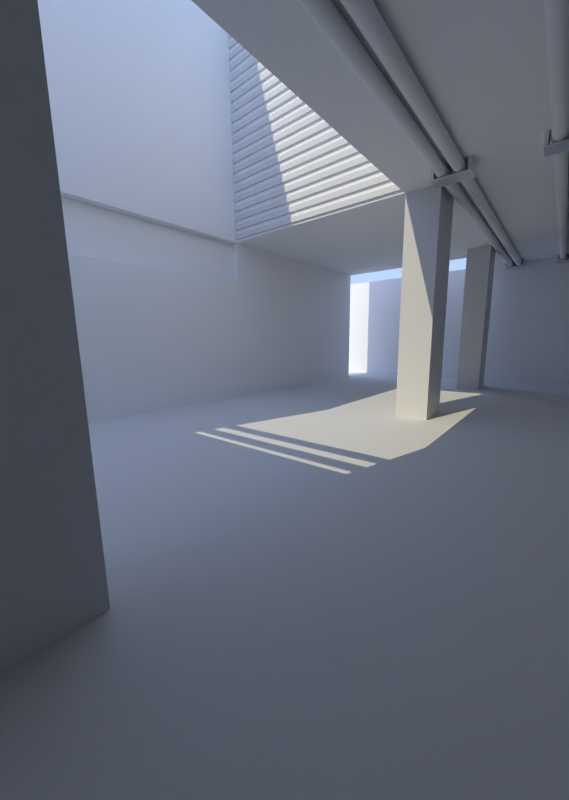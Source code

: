 # Source: untitled_1.blend  (saved by Blender 2.63.0; exported with 4.5.12 LTS)
import bpy
from mathutils import Matrix  # noqa: F401  (used for matrix-valued properties, if any)

bpy.ops.wm.read_factory_settings(use_empty=True)
scene = bpy.context.scene
scene.name = 'Scene'

# ---- collections
col_collection_1 = bpy.data.collections.new('Collection 1'); scene.collection.children.link(col_collection_1)

# ---- materials (node trees are filled in below, after node groups)
mat_material = bpy.data.materials.new('Material')
mat_material.alpha_threshold = 0.0
mat_material.roughness = 0.5
mat_material.line_color = (0.0, 0.0, 0.0, 1.0)
mat_material_001 = bpy.data.materials.new('Material.001')
mat_material_001.alpha_threshold = 0.0
mat_material_001.roughness = 0.5
mat_material_001.line_color = (0.0, 0.0, 0.0, 1.0)
mat_null = bpy.data.materials.new('null')
mat_null.alpha_threshold = 0.0
mat_null.roughness = 0.5
mat_null.line_color = (0.0, 0.0, 0.0, 1.0)

# ---- material node trees
mat_material.use_nodes = True; mat_material.node_tree.nodes.clear()
_N = mat_material.node_tree.nodes; _L = mat_material.node_tree.links
n0 = _N.new('ShaderNodeOutputMaterial'); n0.name = 'Material Output'; n0.location = (300, 300)
n0.width = 120
n1 = _N.new('ShaderNodeMixShader'); n1.name = 'Mix Shader'; n1.location = (100, 300)
n1.width = 150
n1.inputs[0].default_value = 0.7
n2 = _N.new('ShaderNodeBsdfDiffuse'); n2.name = 'Diffuse BSDF'; n2.location = (-100, 300)
n2.inputs[0].default_value = (0.42, 0.42, 0.42, 1.0)
n3 = _N.new('ShaderNodeBsdfAnisotropic'); n3.name = 'Glossy BSDF'; n3.location = (-100, 300)
n3.distribution = 'BECKMANN'
n3.inputs[0].default_value = (1.0, 1.0, 1.0, 1.0)
n3.inputs[1].default_value = 0.4472
_L.new(n1.outputs[0], n0.inputs[0])
_L.new(n2.outputs[0], n1.inputs[1])
_L.new(n3.outputs[0], n1.inputs[2])
n0.is_active_output = True
mat_material_001.use_nodes = True; mat_material_001.node_tree.nodes.clear()
_N = mat_material_001.node_tree.nodes; _L = mat_material_001.node_tree.links
n0 = _N.new('ShaderNodeOutputMaterial'); n0.name = 'Material Output'; n0.location = (300, 300)
n0.width = 120
n1 = _N.new('ShaderNodeBsdfDiffuse'); n1.name = 'Diffuse BSDF'; n1.location = (10, 300)
n1.inputs[0].default_value = (0.9404, 0.9404, 0.9404, 1.0)
_L.new(n1.outputs[0], n0.inputs[0])
n0.is_active_output = True
mat_null.use_nodes = True; mat_null.node_tree.nodes.clear()
_N = mat_null.node_tree.nodes; _L = mat_null.node_tree.links
n0 = _N.new('ShaderNodeOutputMaterial'); n0.name = 'Material Output'; n0.location = (300, 300)
n0.width = 120
n1 = _N.new('ShaderNodeBsdfDiffuse'); n1.name = 'Diffuse BSDF'; n1.location = (10, 300)
n1.inputs[0].default_value = (1.0, 1.0, 1.0, 1.0)
_L.new(n1.outputs[0], n0.inputs[0])
n0.is_active_output = True

# ---- world
world_world = bpy.data.worlds.new('World'); scene.world = world_world
world_world.use_nodes = True; world_world.node_tree.nodes.clear()
_N = world_world.node_tree.nodes; _L = world_world.node_tree.links
n0 = _N.new('ShaderNodeOutputWorld'); n0.name = 'World Output'; n0.location = (300, 300)
n0.width = 120
n1 = _N.new('ShaderNodeBackground'); n1.name = 'Background'; n1.location = (10, 300)
n1.width = 150
n2 = _N.new('ShaderNodeTexSky'); n2.name = 'Sky Texture'; n2.location = (-190, 300)
n2.sky_type = 'PREETHAM'
n2.sun_direction = (0.0514, -0.02336, 0.9984)
n2.ground_albedo = 0.0
n2.sun_elevation = 1.571
_L.new(n1.outputs[0], n0.inputs[0])
_L.new(n2.outputs[0], n1.inputs[0])
n0.is_active_output = True
world_world.color = (1.0, 1.0, 1.0)
world_world.use_sun_shadow = False
world_world.sun_shadow_jitter_overblur = 0.0
world_world.cycles.sampling_method = 'MANUAL'
world_world.cycles.sample_map_resolution = 256
world_world.light_settings.ao_factor = 0.1
world_world.light_settings.distance = 1.0

# ---- cameras
cam_camera = bpy.data.cameras.new('Camera')
cam_camera.passepartout_alpha = 1.0
cam_camera.clip_end = 100.0
cam_camera.lens = 13.24
cam_camera.sensor_width = 32.0
cam_camera.sensor_height = 18.0
cam_camera.dof.focus_distance = 0.0

# ---- lights
light_sun = bpy.data.lights.new('Sun', 'SUN')
light_sun.color = (1.0, 0.8943, 0.6133)
light_sun.transmission_factor = 0.0
light_sun.angle = 0.0
light_sun.energy = 2.0
light_sun.shadow_buffer_clip_start = 0.5
light_sun.shadow_cascade_max_distance = 1000.0
light_sun.cycles.use_multiple_importance_sampling = False

# ---- meshes
me_plane_008 = bpy.data.meshes.new('Plane.008')
me_plane_008.from_pydata([(-2.914, 5.546, 0.6932), (-6.641, 5.546, 0.6932), (-2.914, 7.546, 0.6932), (-6.641, 7.546, 0.6932), (-2.914, 5.546, 0.638), (-6.641, 5.546, 0.638), (-2.914, 7.546, 0.638), (-6.641, 7.546, 0.638), (-3.201, 5.546, 0.6932), (-6.354, 5.546, 0.6932), (-3.201, 7.546, 0.6932), (-6.354, 7.546, 0.6932), (-3.201, 5.546, 0.638), (-6.354, 5.546, 0.638), (-3.201, 7.546, 0.638), (-6.354, 7.546, 0.638), (-2.914, 5.546, -0.4749), (-6.641, 5.546, -0.4749), (-2.914, 7.546, -0.4749), (-6.641, 7.546, -0.4749), (-3.201, 5.546, -0.4749), (-6.354, 5.546, -0.4749), (-3.201, 7.546, -0.4749), (-6.354, 7.546, -0.4749), (-2.914, 5.546, -0.5901), (-6.641, 5.546, -0.5901), (-2.914, 7.546, -0.5901), (-6.641, 7.546, -0.5901), (-3.201, 5.546, -0.5901), (-6.354, 5.546, -0.5901), (-3.201, 7.546, -0.5901), (-6.354, 7.546, -0.5901), (-3.192, 5.546, -0.4749), (-3.192, 7.546, -0.4749), (-3.192, 5.546, -0.5901), (-3.192, 7.546, -0.5901), (6.289, 5.546, 0.6932), (2.562, 5.546, 0.6932), (6.289, 7.546, 0.6932), (2.562, 7.546, 0.6932), (6.289, 5.546, 0.638), (2.562, 5.546, 0.638), (6.289, 7.546, 0.638), (2.562, 7.546, 0.638), (6.002, 5.546, 0.6932), (2.849, 5.546, 0.6932), (6.002, 7.546, 0.6932), (2.849, 7.546, 0.6932), (6.002, 5.546, 0.638), (2.849, 5.546, 0.638), (6.002, 7.546, 0.638), (2.849, 7.546, 0.638), (6.289, 5.546, -0.4749), (2.562, 5.546, -0.4749), (6.289, 7.546, -0.4749), (2.562, 7.546, -0.4749), (6.002, 5.546, -0.4749), (2.849, 5.546, -0.4749), (6.002, 7.546, -0.4749), (2.849, 7.546, -0.4749), (6.289, 5.546, -0.5901), (2.562, 5.546, -0.5901), (6.289, 7.546, -0.5901), (2.562, 7.546, -0.5901), (6.002, 5.546, -0.5901), (2.849, 5.546, -0.5901), (6.002, 7.546, -0.5901), (2.849, 7.546, -0.5901), (6.012, 5.546, -0.4749), (6.012, 7.546, -0.4749), (6.012, 5.546, -0.5901), (6.012, 7.546, -0.5901), (-2.914, -49.68, 0.6932), (-6.641, -49.68, 0.6932), (-2.914, -47.68, 0.6932), (-6.641, -47.68, 0.6932), (-2.914, -49.68, 0.638), (-6.641, -49.68, 0.638), (-2.914, -47.68, 0.638), (-6.641, -47.68, 0.638), (-3.201, -49.68, 0.6932), (-6.354, -49.68, 0.6932), (-3.201, -47.68, 0.6932), (-6.354, -47.68, 0.6932), (-3.201, -49.68, 0.638), (-6.354, -49.68, 0.638), (-3.201, -47.68, 0.638), (-6.354, -47.68, 0.638), (-2.914, -49.68, -0.4749), (-6.641, -49.68, -0.4749), (-2.914, -47.68, -0.4749), (-6.641, -47.68, -0.4749), (-3.201, -49.68, -0.4749), (-6.354, -49.68, -0.4749), (-3.201, -47.68, -0.4749), (-6.354, -47.68, -0.4749), (-2.914, -49.68, -0.5901), (-6.641, -49.68, -0.5901), (-2.914, -47.68, -0.5901), (-6.641, -47.68, -0.5901), (-3.201, -49.68, -0.5901), (-6.354, -49.68, -0.5901), (-3.201, -47.68, -0.5901), (-6.354, -47.68, -0.5901), (-3.192, -49.68, -0.4749), (-3.192, -47.68, -0.4749), (-3.192, -49.68, -0.5901), (-3.192, -47.68, -0.5901), (6.289, -49.68, 0.6932), (2.562, -49.68, 0.6932), (6.289, -47.68, 0.6932), (2.562, -47.68, 0.6932), (6.289, -49.68, 0.638), (2.562, -49.68, 0.638), (6.289, -47.68, 0.638), (2.562, -47.68, 0.638), (6.002, -49.68, 0.6932), (2.849, -49.68, 0.6932), (6.002, -47.68, 0.6932), (2.849, -47.68, 0.6932), (6.002, -49.68, 0.638), (2.849, -49.68, 0.638), (6.002, -47.68, 0.638), (2.849, -47.68, 0.638), (6.289, -49.68, -0.4749), (2.562, -49.68, -0.4749), (6.289, -47.68, -0.4749), (2.562, -47.68, -0.4749), (6.002, -49.68, -0.4749), (2.849, -49.68, -0.4749), (6.002, -47.68, -0.4749), (2.849, -47.68, -0.4749), (6.289, -49.68, -0.5901), (2.562, -49.68, -0.5901), (6.289, -47.68, -0.5901), (2.562, -47.68, -0.5901), (6.002, -49.68, -0.5901), (2.849, -49.68, -0.5901), (6.002, -47.68, -0.5901), (2.849, -47.68, -0.5901), (6.012, -49.68, -0.4749), (6.012, -47.68, -0.4749), (6.012, -49.68, -0.5901), (6.012, -47.68, -0.5901), (-2.914, 41.13, 0.6932), (-6.641, 41.13, 0.6932), (-2.914, 43.13, 0.6932), (-6.641, 43.13, 0.6932), (-2.914, 41.13, 0.638), (-6.641, 41.13, 0.638), (-2.914, 43.13, 0.638), (-6.641, 43.13, 0.638), (-3.201, 41.13, 0.6932), (-6.354, 41.13, 0.6932), (-3.201, 43.13, 0.6932), (-6.354, 43.13, 0.6932), (-3.201, 41.13, 0.638), (-6.354, 41.13, 0.638), (-3.201, 43.13, 0.638), (-6.354, 43.13, 0.638), (-2.914, 41.13, -0.4749), (-6.641, 41.13, -0.4749), (-2.914, 43.13, -0.4749), (-6.641, 43.13, -0.4749), (-3.201, 41.13, -0.4749), (-6.354, 41.13, -0.4749), (-3.201, 43.13, -0.4749), (-6.354, 43.13, -0.4749), (-2.914, 41.13, -0.5901), (-6.641, 41.13, -0.5901), (-2.914, 43.13, -0.5901), (-6.641, 43.13, -0.5901), (-3.201, 41.13, -0.5901), (-6.354, 41.13, -0.5901), (-3.201, 43.13, -0.5901), (-6.354, 43.13, -0.5901), (-3.192, 41.13, -0.4749), (-3.192, 43.13, -0.4749), (-3.192, 41.13, -0.5901), (-3.192, 43.13, -0.5901), (6.289, 41.13, 0.6932), (2.562, 41.13, 0.6932), (6.289, 43.13, 0.6932), (2.562, 43.13, 0.6932), (6.289, 41.13, 0.638), (2.562, 41.13, 0.638), (6.289, 43.13, 0.638), (2.562, 43.13, 0.638), (6.002, 41.13, 0.6932), (2.849, 41.13, 0.6932), (6.002, 43.13, 0.6932), (2.849, 43.13, 0.6932), (6.002, 41.13, 0.638), (2.849, 41.13, 0.638), (6.002, 43.13, 0.638), (2.849, 43.13, 0.638), (6.289, 41.13, -0.4749), (2.562, 41.13, -0.4749), (6.289, 43.13, -0.4749), (2.562, 43.13, -0.4749), (6.002, 41.13, -0.4749), (2.849, 41.13, -0.4749), (6.002, 43.13, -0.4749), (2.849, 43.13, -0.4749), (6.289, 41.13, -0.5901), (2.562, 41.13, -0.5901), (6.289, 43.13, -0.5901), (2.562, 43.13, -0.5901), (6.002, 41.13, -0.5901), (2.849, 41.13, -0.5901), (6.002, 43.13, -0.5901), (2.849, 43.13, -0.5901), (6.012, 41.13, -0.4749), (6.012, 43.13, -0.4749), (6.012, 41.13, -0.5901), (6.012, 43.13, -0.5901)], [], [(11, 9, 1, 3), (23, 21, 13, 15), (11, 3, 7, 15), (3, 1, 5, 7), (0, 2, 6, 4), (13, 5, 1, 9), (2, 0, 8, 10), (10, 8, 9, 11), (4, 6, 18, 16), (14, 15, 13, 12), (2, 10, 14, 6), (10, 11, 15, 14), (4, 12, 8, 0), (12, 13, 9, 8), (19, 17, 25, 27), (22, 20, 28, 30), (7, 5, 17, 19), (12, 4, 16, 20), (14, 12, 20, 22), (15, 7, 19, 23), (22, 18, 6, 14), (21, 17, 5, 13), (31, 27, 25, 29), (26, 30, 28, 24), (30, 26, 18, 22), (23, 19, 27, 31), (20, 16, 24, 28), (33, 32, 21, 23), (29, 25, 17, 21), (16, 18, 26, 24), (35, 34, 32, 33), (35, 33, 23, 31), (31, 29, 34, 35), (29, 21, 32, 34), (47, 45, 37, 39), (59, 57, 49, 51), (47, 39, 43, 51), (39, 37, 41, 43), (36, 38, 42, 40), (49, 41, 37, 45), (38, 36, 44, 46), (46, 44, 45, 47), (40, 42, 54, 52), (50, 51, 49, 48), (38, 46, 50, 42), (46, 47, 51, 50), (40, 48, 44, 36), (48, 49, 45, 44), (55, 53, 61, 63), (58, 56, 64, 66), (43, 41, 53, 55), (48, 40, 52, 56), (50, 48, 56, 58), (51, 43, 55, 59), (58, 54, 42, 50), (57, 53, 41, 49), (67, 63, 61, 65), (62, 66, 64, 60), (66, 62, 54, 58), (59, 55, 63, 67), (56, 52, 60, 64), (69, 68, 57, 59), (65, 61, 53, 57), (52, 54, 62, 60), (71, 70, 68, 69), (71, 69, 59, 67), (67, 65, 70, 71), (65, 57, 68, 70), (83, 81, 73, 75), (95, 93, 85, 87), (83, 75, 79, 87), (75, 73, 77, 79), (72, 74, 78, 76), (85, 77, 73, 81), (74, 72, 80, 82), (82, 80, 81, 83), (76, 78, 90, 88), (86, 87, 85, 84), (74, 82, 86, 78), (82, 83, 87, 86), (76, 84, 80, 72), (84, 85, 81, 80), (91, 89, 97, 99), (94, 92, 100, 102), (79, 77, 89, 91), (84, 76, 88, 92), (86, 84, 92, 94), (87, 79, 91, 95), (94, 90, 78, 86), (93, 89, 77, 85), (103, 99, 97, 101), (98, 102, 100, 96), (102, 98, 90, 94), (95, 91, 99, 103), (92, 88, 96, 100), (105, 104, 93, 95), (101, 97, 89, 93), (88, 90, 98, 96), (107, 106, 104, 105), (107, 105, 95, 103), (103, 101, 106, 107), (101, 93, 104, 106), (119, 117, 109, 111), (131, 129, 121, 123), (119, 111, 115, 123), (111, 109, 113, 115), (108, 110, 114, 112), (121, 113, 109, 117), (110, 108, 116, 118), (118, 116, 117, 119), (112, 114, 126, 124), (122, 123, 121, 120), (110, 118, 122, 114), (118, 119, 123, 122), (112, 120, 116, 108), (120, 121, 117, 116), (127, 125, 133, 135), (130, 128, 136, 138), (115, 113, 125, 127), (120, 112, 124, 128), (122, 120, 128, 130), (123, 115, 127, 131), (130, 126, 114, 122), (129, 125, 113, 121), (139, 135, 133, 137), (134, 138, 136, 132), (138, 134, 126, 130), (131, 127, 135, 139), (128, 124, 132, 136), (141, 140, 129, 131), (137, 133, 125, 129), (124, 126, 134, 132), (143, 142, 140, 141), (143, 141, 131, 139), (139, 137, 142, 143), (137, 129, 140, 142), (155, 153, 145, 147), (167, 165, 157, 159), (155, 147, 151, 159), (147, 145, 149, 151), (144, 146, 150, 148), (157, 149, 145, 153), (146, 144, 152, 154), (154, 152, 153, 155), (148, 150, 162, 160), (158, 159, 157, 156), (146, 154, 158, 150), (154, 155, 159, 158), (148, 156, 152, 144), (156, 157, 153, 152), (163, 161, 169, 171), (166, 164, 172, 174), (151, 149, 161, 163), (156, 148, 160, 164), (158, 156, 164, 166), (159, 151, 163, 167), (166, 162, 150, 158), (165, 161, 149, 157), (175, 171, 169, 173), (170, 174, 172, 168), (174, 170, 162, 166), (167, 163, 171, 175), (164, 160, 168, 172), (177, 176, 165, 167), (173, 169, 161, 165), (160, 162, 170, 168), (179, 178, 176, 177), (179, 177, 167, 175), (175, 173, 178, 179), (173, 165, 176, 178), (191, 189, 181, 183), (203, 201, 193, 195), (191, 183, 187, 195), (183, 181, 185, 187), (180, 182, 186, 184), (193, 185, 181, 189), (182, 180, 188, 190), (190, 188, 189, 191), (184, 186, 198, 196), (194, 195, 193, 192), (182, 190, 194, 186), (190, 191, 195, 194), (184, 192, 188, 180), (192, 193, 189, 188), (199, 197, 205, 207), (202, 200, 208, 210), (187, 185, 197, 199), (192, 184, 196, 200), (194, 192, 200, 202), (195, 187, 199, 203), (202, 198, 186, 194), (201, 197, 185, 193), (211, 207, 205, 209), (206, 210, 208, 204), (210, 206, 198, 202), (203, 199, 207, 211), (200, 196, 204, 208), (213, 212, 201, 203), (209, 205, 197, 201), (196, 198, 206, 204), (215, 214, 212, 213), (215, 213, 203, 211), (211, 209, 214, 215), (209, 201, 212, 214)])
me_plane_008.materials.append(mat_material)
me_plane_008.use_remesh_preserve_volume = False
me_plane_008.use_remesh_preserve_attributes = False
me_plane_008.use_mirror_vertex_groups = False
me_plane_008.update()
me_cylinder = bpy.data.meshes.new('Cylinder')
me_cylinder.from_pydata([(0.0, 1.0, -2.062), (0.0, 1.0, 1.578), (0.1951, 0.9808, -2.062), (0.1951, 0.9808, 1.578), (0.3827, 0.9239, -2.062), (0.3827, 0.9239, 1.578), (0.5556, 0.8315, -2.062), (0.5556, 0.8315, 1.578), (0.7071, 0.7071, -2.062), (0.7071, 0.7071, 1.578), (0.8315, 0.5556, -2.062), (0.8315, 0.5556, 1.578), (0.9239, 0.3827, -2.062), (0.9239, 0.3827, 1.578), (0.9808, 0.1951, -2.062), (0.9808, 0.1951, 1.578), (1.0, -4.359e-06, -2.062), (1.0, 2.49e-06, 1.578), (0.9808, -0.1951, -2.062), (0.9808, -0.1951, 1.578), (0.9239, -0.3827, -2.062), (0.9239, -0.3827, 1.578), (0.8315, -0.5556, -2.062), (0.8315, -0.5556, 1.578), (0.7071, -0.7071, -2.062), (0.7071, -0.7071, 1.578), (0.5556, -0.8315, -2.062), (0.5556, -0.8315, 1.578), (0.3827, -0.9239, -2.062), (0.3827, -0.9239, 1.578), (0.1951, -0.9808, -2.062), (0.1951, -0.9808, 1.578), (-3.258e-07, -1.0, -2.062), (-3.258e-07, -1.0, 1.578), (-0.1951, -0.9808, -2.062), (-0.1951, -0.9808, 1.578), (-0.3827, -0.9239, -2.062), (-0.3827, -0.9239, 1.578), (-0.5556, -0.8315, -2.062), (-0.5556, -0.8315, 1.578), (-0.7071, -0.7071, -2.062), (-0.7071, -0.7071, 1.578), (-0.8315, -0.5556, -2.062), (-0.8315, -0.5556, 1.578), (-0.9239, -0.3827, -2.062), (-0.9239, -0.3827, 1.578), (-0.9808, -0.1951, -2.062), (-0.9808, -0.1951, 1.578), (-1.0, -3.469e-06, -2.062), (-1.0, 3.38e-06, 1.578), (-0.9808, 0.1951, -2.062), (-0.9808, 0.1951, 1.578), (-0.9239, 0.3827, -2.062), (-0.9239, 0.3827, 1.578), (-0.8315, 0.5556, -2.062), (-0.8315, 0.5556, 1.578), (-0.7071, 0.7071, -2.062), (-0.7071, 0.7071, 1.578), (-0.5556, 0.8315, -2.062), (-0.5556, 0.8315, 1.578), (-0.3827, 0.9239, -2.062), (-0.3827, 0.9239, 1.578), (-0.1951, 0.9808, -2.062), (-0.1951, 0.9808, 1.578), (-2.984, 1.0, -2.062), (-2.984, 1.0, 1.578), (-2.789, 0.9808, -2.062), (-2.789, 0.9808, 1.578), (-2.601, 0.9239, -2.062), (-2.601, 0.9239, 1.578), (-2.428, 0.8315, -2.062), (-2.428, 0.8315, 1.578), (-2.277, 0.7071, -2.062), (-2.277, 0.7071, 1.578), (-2.152, 0.5556, -2.062), (-2.152, 0.5556, 1.578), (-2.06, 0.3827, -2.062), (-2.06, 0.3827, 1.578), (-2.003, 0.1951, -2.062), (-2.003, 0.1951, 1.578), (-1.984, -4.359e-06, -2.062), (-1.984, 2.49e-06, 1.578), (-2.003, -0.1951, -2.062), (-2.003, -0.1951, 1.578), (-2.06, -0.3827, -2.062), (-2.06, -0.3827, 1.578), (-2.152, -0.5556, -2.062), (-2.152, -0.5556, 1.578), (-2.277, -0.7071, -2.062), (-2.277, -0.7071, 1.578), (-2.428, -0.8315, -2.062), (-2.428, -0.8315, 1.578), (-2.601, -0.9239, -2.062), (-2.601, -0.9239, 1.578), (-2.789, -0.9808, -2.062), (-2.789, -0.9808, 1.578), (-2.984, -1.0, -2.062), (-2.984, -1.0, 1.578), (-3.179, -0.9808, -2.062), (-3.179, -0.9808, 1.578), (-3.366, -0.9239, -2.062), (-3.366, -0.9239, 1.578), (-3.539, -0.8315, -2.062), (-3.539, -0.8315, 1.578), (-3.691, -0.7071, -2.062), (-3.691, -0.7071, 1.578), (-3.815, -0.5556, -2.062), (-3.815, -0.5556, 1.578), (-3.908, -0.3827, -2.062), (-3.908, -0.3827, 1.578), (-3.965, -0.1951, -2.062), (-3.965, -0.1951, 1.578), (-3.984, -3.469e-06, -2.062), (-3.984, 3.38e-06, 1.578), (-3.965, 0.1951, -2.062), (-3.965, 0.1951, 1.578), (-3.908, 0.3827, -2.062), (-3.908, 0.3827, 1.578), (-3.815, 0.5556, -2.062), (-3.815, 0.5556, 1.578), (-3.691, 0.7071, -2.062), (-3.691, 0.7071, 1.578), (-3.539, 0.8315, -2.062), (-3.539, 0.8315, 1.578), (-3.366, 0.9239, -2.062), (-3.366, 0.9239, 1.578), (-3.179, 0.9808, -2.062), (-3.179, 0.9808, 1.578), (-17.3, 1.0, -2.062), (-17.3, 1.0, 1.578), (-17.1, 0.9808, -2.062), (-17.1, 0.9808, 1.578), (-16.92, 0.9239, -2.062), (-16.92, 0.9239, 1.578), (-16.74, 0.8315, -2.062), (-16.74, 0.8315, 1.578), (-16.59, 0.7071, -2.062), (-16.59, 0.7071, 1.578), (-16.47, 0.5556, -2.062), (-16.47, 0.5556, 1.578), (-16.37, 0.3827, -2.062), (-16.37, 0.3827, 1.578), (-16.32, 0.1951, -2.062), (-16.32, 0.1951, 1.578), (-16.3, -4.359e-06, -2.062), (-16.3, 2.49e-06, 1.578), (-16.32, -0.1951, -2.062), (-16.32, -0.1951, 1.578), (-16.37, -0.3827, -2.062), (-16.37, -0.3827, 1.578), (-16.47, -0.5556, -2.062), (-16.47, -0.5556, 1.578), (-16.59, -0.7071, -2.062), (-16.59, -0.7071, 1.578), (-16.74, -0.8315, -2.062), (-16.74, -0.8315, 1.578), (-16.92, -0.9239, -2.062), (-16.92, -0.9239, 1.578), (-17.1, -0.9808, -2.062), (-17.1, -0.9808, 1.578), (-17.3, -1.0, -2.062), (-17.3, -1.0, 1.578), (-17.49, -0.9808, -2.062), (-17.49, -0.9808, 1.578), (-17.68, -0.9239, -2.062), (-17.68, -0.9239, 1.578), (-17.85, -0.8315, -2.062), (-17.85, -0.8315, 1.578), (-18.0, -0.7071, -2.062), (-18.0, -0.7071, 1.578), (-18.13, -0.5556, -2.062), (-18.13, -0.5556, 1.578), (-18.22, -0.3827, -2.062), (-18.22, -0.3827, 1.578), (-18.28, -0.1951, -2.062), (-18.28, -0.1951, 1.578), (-18.3, -3.469e-06, -2.062), (-18.3, 3.38e-06, 1.578), (-18.28, 0.1951, -2.062), (-18.28, 0.1951, 1.578), (-18.22, 0.3827, -2.062), (-18.22, 0.3827, 1.578), (-18.13, 0.5556, -2.062), (-18.13, 0.5556, 1.578), (-18.0, 0.7071, -2.062), (-18.0, 0.7071, 1.578), (-17.85, 0.8315, -2.062), (-17.85, 0.8315, 1.578), (-17.68, 0.9239, -2.062), (-17.68, 0.9239, 1.578), (-17.49, 0.9808, -2.062), (-17.49, 0.9808, 1.578), (-20.31, 1.0, -2.062), (-20.31, 1.0, 1.578), (-20.12, 0.9808, -2.062), (-20.12, 0.9808, 1.578), (-19.93, 0.9239, -2.062), (-19.93, 0.9239, 1.578), (-19.76, 0.8315, -2.062), (-19.76, 0.8315, 1.578), (-19.61, 0.7071, -2.062), (-19.61, 0.7071, 1.578), (-19.48, 0.5556, -2.062), (-19.48, 0.5556, 1.578), (-19.39, 0.3827, -2.062), (-19.39, 0.3827, 1.578), (-19.33, 0.1951, -2.062), (-19.33, 0.1951, 1.578), (-19.31, -4.359e-06, -2.062), (-19.31, 2.49e-06, 1.578), (-19.33, -0.1951, -2.062), (-19.33, -0.1951, 1.578), (-19.39, -0.3827, -2.062), (-19.39, -0.3827, 1.578), (-19.48, -0.5556, -2.062), (-19.48, -0.5556, 1.578), (-19.61, -0.7071, -2.062), (-19.61, -0.7071, 1.578), (-19.76, -0.8315, -2.062), (-19.76, -0.8315, 1.578), (-19.93, -0.9239, -2.062), (-19.93, -0.9239, 1.578), (-20.12, -0.9808, -2.062), (-20.12, -0.9808, 1.578), (-20.31, -1.0, -2.062), (-20.31, -1.0, 1.578), (-20.51, -0.9808, -2.062), (-20.51, -0.9808, 1.578), (-20.69, -0.9239, -2.062), (-20.69, -0.9239, 1.578), (-20.87, -0.8315, -2.062), (-20.87, -0.8315, 1.578), (-21.02, -0.7071, -2.062), (-21.02, -0.7071, 1.578), (-21.14, -0.5556, -2.062), (-21.14, -0.5556, 1.578), (-21.24, -0.3827, -2.062), (-21.24, -0.3827, 1.578), (-21.29, -0.1951, -2.062), (-21.29, -0.1951, 1.578), (-21.31, -3.469e-06, -2.062), (-21.31, 3.38e-06, 1.578), (-21.29, 0.1951, -2.062), (-21.29, 0.1951, 1.578), (-21.24, 0.3827, -2.062), (-21.24, 0.3827, 1.578), (-21.14, 0.5556, -2.062), (-21.14, 0.5556, 1.578), (-21.02, 0.7071, -2.062), (-21.02, 0.7071, 1.578), (-20.87, 0.8315, -2.062), (-20.87, 0.8315, 1.578), (-20.69, 0.9239, -2.062), (-20.69, 0.9239, 1.578), (-20.51, 0.9808, -2.062), (-20.51, 0.9808, 1.578)], [], [(0, 1, 3, 2), (2, 3, 5, 4), (4, 5, 7, 6), (6, 7, 9, 8), (8, 9, 11, 10), (10, 11, 13, 12), (12, 13, 15, 14), (14, 15, 17, 16), (16, 17, 19, 18), (18, 19, 21, 20), (20, 21, 23, 22), (22, 23, 25, 24), (24, 25, 27, 26), (26, 27, 29, 28), (28, 29, 31, 30), (30, 31, 33, 32), (32, 33, 35, 34), (34, 35, 37, 36), (36, 37, 39, 38), (38, 39, 41, 40), (40, 41, 43, 42), (42, 43, 45, 44), (44, 45, 47, 46), (46, 47, 49, 48), (48, 49, 51, 50), (50, 51, 53, 52), (52, 53, 55, 54), (54, 55, 57, 56), (56, 57, 59, 58), (58, 59, 61, 60), (3, 1, 63, 61, 59, 57, 55, 53, 51, 49, 47, 45, 43, 41, 39, 37, 35, 33, 31, 29, 27, 25, 23, 21, 19, 17, 15, 13, 11, 9, 7, 5), (62, 63, 1, 0), (60, 61, 63, 62), (0, 2, 4, 6, 8, 10, 12, 14, 16, 18, 20, 22, 24, 26, 28, 30, 32, 34, 36, 38, 40, 42, 44, 46, 48, 50, 52, 54, 56, 58, 60, 62), (64, 65, 67, 66), (66, 67, 69, 68), (68, 69, 71, 70), (70, 71, 73, 72), (72, 73, 75, 74), (74, 75, 77, 76), (76, 77, 79, 78), (78, 79, 81, 80), (80, 81, 83, 82), (82, 83, 85, 84), (84, 85, 87, 86), (86, 87, 89, 88), (88, 89, 91, 90), (90, 91, 93, 92), (92, 93, 95, 94), (94, 95, 97, 96), (96, 97, 99, 98), (98, 99, 101, 100), (100, 101, 103, 102), (102, 103, 105, 104), (104, 105, 107, 106), (106, 107, 109, 108), (108, 109, 111, 110), (110, 111, 113, 112), (112, 113, 115, 114), (114, 115, 117, 116), (116, 117, 119, 118), (118, 119, 121, 120), (120, 121, 123, 122), (122, 123, 125, 124), (67, 65, 127, 125, 123, 121, 119, 117, 115, 113, 111, 109, 107, 105, 103, 101, 99, 97, 95, 93, 91, 89, 87, 85, 83, 81, 79, 77, 75, 73, 71, 69), (126, 127, 65, 64), (124, 125, 127, 126), (64, 66, 68, 70, 72, 74, 76, 78, 80, 82, 84, 86, 88, 90, 92, 94, 96, 98, 100, 102, 104, 106, 108, 110, 112, 114, 116, 118, 120, 122, 124, 126), (128, 129, 131, 130), (130, 131, 133, 132), (132, 133, 135, 134), (134, 135, 137, 136), (136, 137, 139, 138), (138, 139, 141, 140), (140, 141, 143, 142), (142, 143, 145, 144), (144, 145, 147, 146), (146, 147, 149, 148), (148, 149, 151, 150), (150, 151, 153, 152), (152, 153, 155, 154), (154, 155, 157, 156), (156, 157, 159, 158), (158, 159, 161, 160), (160, 161, 163, 162), (162, 163, 165, 164), (164, 165, 167, 166), (166, 167, 169, 168), (168, 169, 171, 170), (170, 171, 173, 172), (172, 173, 175, 174), (174, 175, 177, 176), (176, 177, 179, 178), (178, 179, 181, 180), (180, 181, 183, 182), (182, 183, 185, 184), (184, 185, 187, 186), (186, 187, 189, 188), (131, 129, 191, 189, 187, 185, 183, 181, 179, 177, 175, 173, 171, 169, 167, 165, 163, 161, 159, 157, 155, 153, 151, 149, 147, 145, 143, 141, 139, 137, 135, 133), (190, 191, 129, 128), (188, 189, 191, 190), (128, 130, 132, 134, 136, 138, 140, 142, 144, 146, 148, 150, 152, 154, 156, 158, 160, 162, 164, 166, 168, 170, 172, 174, 176, 178, 180, 182, 184, 186, 188, 190), (192, 193, 195, 194), (194, 195, 197, 196), (196, 197, 199, 198), (198, 199, 201, 200), (200, 201, 203, 202), (202, 203, 205, 204), (204, 205, 207, 206), (206, 207, 209, 208), (208, 209, 211, 210), (210, 211, 213, 212), (212, 213, 215, 214), (214, 215, 217, 216), (216, 217, 219, 218), (218, 219, 221, 220), (220, 221, 223, 222), (222, 223, 225, 224), (224, 225, 227, 226), (226, 227, 229, 228), (228, 229, 231, 230), (230, 231, 233, 232), (232, 233, 235, 234), (234, 235, 237, 236), (236, 237, 239, 238), (238, 239, 241, 240), (240, 241, 243, 242), (242, 243, 245, 244), (244, 245, 247, 246), (246, 247, 249, 248), (248, 249, 251, 250), (250, 251, 253, 252), (195, 193, 255, 253, 251, 249, 247, 245, 243, 241, 239, 237, 235, 233, 231, 229, 227, 225, 223, 221, 219, 217, 215, 213, 211, 209, 207, 205, 203, 201, 199, 197), (254, 255, 193, 192), (252, 253, 255, 254), (192, 194, 196, 198, 200, 202, 204, 206, 208, 210, 212, 214, 216, 218, 220, 222, 224, 226, 228, 230, 232, 234, 236, 238, 240, 242, 244, 246, 248, 250, 252, 254)])
me_cylinder.polygons.foreach_set('use_smooth', [True] * 136)
me_cylinder.materials.append(mat_material_001)
me_cylinder.use_remesh_preserve_volume = False
me_cylinder.use_remesh_preserve_attributes = False
me_cylinder.use_mirror_vertex_groups = False
me_cylinder.update()
me_plane_004 = bpy.data.meshes.new('Plane.004')
me_plane_004.from_pydata([(-2.786, 0.08746, 0.4579), (-2.786, 0.1801, 0.4579), (-3.027, 0.08746, 0.4579), (-3.027, 0.1801, 0.4579), (-2.786, -0.4667, 0.4579), (-2.786, -0.374, 0.4579), (-3.027, -0.4667, 0.4579), (-3.027, -0.374, 0.4579), (-2.786, 0.8255, 0.4579), (-2.786, 0.9181, 0.4579), (-3.027, 0.8255, 0.4579), (-3.027, 0.9181, 0.4579), (-2.786, 0.08746, -0.004011), (-2.786, 0.1801, -0.004011), (-3.027, 0.08746, -0.004011), (-3.027, 0.1801, -0.004011), (-2.786, -0.4667, -0.004011), (-2.786, -0.374, -0.004011), (-3.027, -0.4667, -0.004011), (-3.027, -0.374, -0.004011), (-2.786, 0.8255, -0.004011), (-2.786, 0.9181, -0.004011), (-3.027, 0.8255, -0.004011), (-3.027, 0.9181, -0.004011)], [], [(1, 3, 2, 0), (5, 7, 6, 4), (9, 11, 10, 8), (13, 12, 14, 15), (17, 16, 18, 19), (21, 20, 22, 23), (11, 9, 21, 23), (19, 18, 6, 7), (4, 6, 18, 16), (1, 0, 12, 13), (7, 5, 17, 19), (15, 14, 2, 3), (9, 8, 20, 21), (0, 2, 14, 12), (23, 22, 10, 11), (3, 1, 13, 15), (8, 10, 22, 20), (5, 4, 16, 17)])
_uv = me_plane_004.uv_layers.new(name='UVMap')
_uv.uv.foreach_set('vector', [0.999, 0.8343, 0.8343, 0.8343, 0.8343, 0.999, 0.999, 0.999, 0.999, 0.001001, 0.8343, 0.001001, 0.8343, 0.1657, 0.999, 0.1657, 0.999, 0.1677, 0.8343, 0.1677, 0.8343, 0.3323, 0.999, 0.3323, 0.1657, 0.8343, 0.001001, 0.8343, 0.001001, 0.999, 0.1657, 0.999, 0.8323, 0.001001, 0.6677, 0.001001, 0.6677, 0.1657, 0.8323, 0.1657, 0.8323, 0.8343, 0.6677, 0.8343, 0.6677, 0.999, 0.8323, 0.999, 0.6657, 0.1677, 0.501, 0.1677, 0.501, 0.499, 0.6657, 0.499, 0.8323, 0.6657, 0.8323, 0.501, 0.501, 0.501, 0.501, 0.6657, 0.8323, 0.1677, 0.6677, 0.1677, 0.6677, 0.499, 0.8323, 0.499, 0.3323, 0.1657, 0.3323, 0.001001, 0.001001, 0.001001, 0.001001, 0.1657, 0.1657, 0.501, 0.001001, 0.501, 0.001001, 0.8323, 0.1657, 0.8323, 0.499, 0.8323, 0.499, 0.6677, 0.1677, 0.6677, 0.1677, 0.8323, 0.499, 0.3343, 0.3343, 0.3343, 0.3343, 0.6657, 0.499, 0.6657, 0.6657, 0.1657, 0.6657, 0.001001, 0.3343, 0.001001, 0.3343, 0.1657, 0.3323, 0.3343, 0.1677, 0.3343, 0.1677, 0.6657, 0.3323, 0.6657, 0.499, 0.3323, 0.499, 0.1677, 0.1677, 0.1677, 0.1677, 0.3323, 0.1657, 0.1677, 0.001001, 0.1677, 0.001001, 0.499, 0.1657, 0.499, 0.8323, 0.8323, 0.8323, 0.6677, 0.501, 0.6677, 0.501, 0.8323])
me_plane_004.use_remesh_preserve_volume = False
me_plane_004.use_remesh_preserve_attributes = False
me_plane_004.use_mirror_vertex_groups = False
me_plane_004.update()
me_plane_003 = bpy.data.meshes.new('Plane.003')
me_plane_003.from_pydata([(0.891, -0.002271, 0.006309), (0.891, -0.002271, -0.006309), (-0.891, -0.002271, 0.006309), (-0.891, -0.002271, -0.006309), (0.891, 0.002271, 0.006309), (0.891, 0.002271, -0.006309), (-0.891, 0.002271, 0.006309), (-0.891, 0.002271, -0.006309), (0.891, -0.002271, 0.03155), (0.891, -0.002271, 0.01893), (-0.891, -0.002271, 0.03155), (-0.891, -0.002271, 0.01893), (0.891, 0.002271, 0.03155), (0.891, 0.002271, 0.01893), (-0.891, 0.002271, 0.03155), (-0.891, 0.002271, 0.01893), (0.891, -0.002271, 0.05678), (0.891, -0.002271, 0.04417), (-0.891, -0.002271, 0.05678), (-0.891, -0.002271, 0.04417), (0.891, 0.002271, 0.05678), (0.891, 0.002271, 0.04417), (-0.891, 0.002271, 0.05678), (-0.891, 0.002271, 0.04417), (0.891, -0.002271, 0.08202), (0.891, -0.002271, 0.0694), (-0.891, -0.002271, 0.08202), (-0.891, -0.002271, 0.0694), (0.891, 0.002271, 0.08202), (0.891, 0.002271, 0.0694), (-0.891, 0.002271, 0.08202), (-0.891, 0.002271, 0.0694), (0.891, -0.002271, 0.1073), (0.891, -0.002271, 0.09464), (-0.891, -0.002271, 0.1073), (-0.891, -0.002271, 0.09464), (0.891, 0.002271, 0.1073), (0.891, 0.002271, 0.09464), (-0.891, 0.002271, 0.1073), (-0.891, 0.002271, 0.09464), (0.891, -0.002271, 0.1325), (0.891, -0.002271, 0.1199), (-0.891, -0.002271, 0.1325), (-0.891, -0.002271, 0.1199), (0.891, 0.002271, 0.1325), (0.891, 0.002271, 0.1199), (-0.891, 0.002271, 0.1325), (-0.891, 0.002271, 0.1199), (0.891, -0.002271, 0.1577), (0.891, -0.002271, 0.1451), (-0.891, -0.002271, 0.1577), (-0.891, -0.002271, 0.1451), (0.891, 0.002271, 0.1577), (0.891, 0.002271, 0.1451), (-0.891, 0.002271, 0.1577), (-0.891, 0.002271, 0.1451), (0.891, -0.002271, 0.183), (0.891, -0.002271, 0.1704), (-0.891, -0.002271, 0.183), (-0.891, -0.002271, 0.1704), (0.891, 0.002271, 0.183), (0.891, 0.002271, 0.1704), (-0.891, 0.002271, 0.183), (-0.891, 0.002271, 0.1704), (0.891, -0.002271, 0.2082), (0.891, -0.002271, 0.1956), (-0.891, -0.002271, 0.2082), (-0.891, -0.002271, 0.1956), (0.891, 0.002271, 0.2082), (0.891, 0.002271, 0.1956), (-0.891, 0.002271, 0.2082), (-0.891, 0.002271, 0.1956), (0.891, -0.002271, 0.2334), (0.891, -0.002271, 0.2208), (-0.891, -0.002271, 0.2334), (-0.891, -0.002271, 0.2208), (0.891, 0.002271, 0.2334), (0.891, 0.002271, 0.2208), (-0.891, 0.002271, 0.2334), (-0.891, 0.002271, 0.2208), (0.891, -0.002271, 0.2587), (0.891, -0.002271, 0.2461), (-0.891, -0.002271, 0.2587), (-0.891, -0.002271, 0.2461), (0.891, 0.002271, 0.2587), (0.891, 0.002271, 0.2461), (-0.891, 0.002271, 0.2587), (-0.891, 0.002271, 0.2461), (0.891, -0.002271, 0.2839), (0.891, -0.002271, 0.2713), (-0.891, -0.002271, 0.2839), (-0.891, -0.002271, 0.2713), (0.891, 0.002271, 0.2839), (0.891, 0.002271, 0.2713), (-0.891, 0.002271, 0.2839), (-0.891, 0.002271, 0.2713), (0.891, -0.002271, 0.3092), (0.891, -0.002271, 0.2965), (-0.891, -0.002271, 0.3092), (-0.891, -0.002271, 0.2965), (0.891, 0.002271, 0.3092), (0.891, 0.002271, 0.2965), (-0.891, 0.002271, 0.3092), (-0.891, 0.002271, 0.2965), (0.891, -0.002271, 0.3344), (0.891, -0.002271, 0.3218), (-0.891, -0.002271, 0.3344), (-0.891, -0.002271, 0.3218), (0.891, 0.002271, 0.3344), (0.891, 0.002271, 0.3218), (-0.891, 0.002271, 0.3344), (-0.891, 0.002271, 0.3218), (0.891, -0.002271, 0.3596), (0.891, -0.002271, 0.347), (-0.891, -0.002271, 0.3596), (-0.891, -0.002271, 0.347), (0.891, 0.002271, 0.3596), (0.891, 0.002271, 0.347), (-0.891, 0.002271, 0.3596), (-0.891, 0.002271, 0.347), (0.891, -0.002271, 0.3849), (0.891, -0.002271, 0.3723), (-0.891, -0.002271, 0.3849), (-0.891, -0.002271, 0.3723), (0.891, 0.002271, 0.3849), (0.891, 0.002271, 0.3723), (-0.891, 0.002271, 0.3849), (-0.891, 0.002271, 0.3723), (0.891, -0.002271, 0.4101), (0.891, -0.002271, 0.3975), (-0.891, -0.002271, 0.4101), (-0.891, -0.002271, 0.3975), (0.891, 0.002271, 0.4101), (0.891, 0.002271, 0.3975), (-0.891, 0.002271, 0.4101), (-0.891, 0.002271, 0.3975), (0.891, -0.002271, 0.4353), (0.891, -0.002271, 0.4227), (-0.891, -0.002271, 0.4353), (-0.891, -0.002271, 0.4227), (0.891, 0.002271, 0.4353), (0.891, 0.002271, 0.4227), (-0.891, 0.002271, 0.4353), (-0.891, 0.002271, 0.4227), (0.891, -0.002271, 0.4606), (0.891, -0.002271, 0.448), (-0.891, -0.002271, 0.4606), (-0.891, -0.002271, 0.448), (0.891, 0.002271, 0.4606), (0.891, 0.002271, 0.448), (-0.891, 0.002271, 0.4606), (-0.891, 0.002271, 0.448), (0.891, -0.002271, 0.4858), (0.891, -0.002271, 0.4732), (-0.891, -0.002271, 0.4858), (-0.891, -0.002271, 0.4732), (0.891, 0.002271, 0.4858), (0.891, 0.002271, 0.4732), (-0.891, 0.002271, 0.4858), (-0.891, 0.002271, 0.4732), (0.891, -0.002271, 0.5111), (0.891, -0.002271, 0.4984), (-0.891, -0.002271, 0.5111), (-0.891, -0.002271, 0.4984), (0.891, 0.002271, 0.5111), (0.891, 0.002271, 0.4984), (-0.891, 0.002271, 0.5111), (-0.891, 0.002271, 0.4984), (0.891, -0.002271, 0.5363), (0.891, -0.002271, 0.5237), (-0.891, -0.002271, 0.5363), (-0.891, -0.002271, 0.5237), (0.891, 0.002271, 0.5363), (0.891, 0.002271, 0.5237), (-0.891, 0.002271, 0.5363), (-0.891, 0.002271, 0.5237)], [], [(3, 1, 0, 2), (7, 6, 4, 5), (4, 6, 2, 0), (1, 3, 7, 5), (5, 4, 0, 1), (3, 2, 6, 7), (11, 9, 8, 10), (15, 14, 12, 13), (12, 14, 10, 8), (9, 11, 15, 13), (13, 12, 8, 9), (11, 10, 14, 15), (19, 17, 16, 18), (23, 22, 20, 21), (20, 22, 18, 16), (17, 19, 23, 21), (21, 20, 16, 17), (19, 18, 22, 23), (27, 25, 24, 26), (31, 30, 28, 29), (28, 30, 26, 24), (25, 27, 31, 29), (29, 28, 24, 25), (27, 26, 30, 31), (35, 33, 32, 34), (39, 38, 36, 37), (36, 38, 34, 32), (33, 35, 39, 37), (37, 36, 32, 33), (35, 34, 38, 39), (43, 41, 40, 42), (47, 46, 44, 45), (44, 46, 42, 40), (41, 43, 47, 45), (45, 44, 40, 41), (43, 42, 46, 47), (51, 49, 48, 50), (55, 54, 52, 53), (52, 54, 50, 48), (49, 51, 55, 53), (53, 52, 48, 49), (51, 50, 54, 55), (59, 57, 56, 58), (63, 62, 60, 61), (60, 62, 58, 56), (57, 59, 63, 61), (61, 60, 56, 57), (59, 58, 62, 63), (67, 65, 64, 66), (71, 70, 68, 69), (68, 70, 66, 64), (65, 67, 71, 69), (69, 68, 64, 65), (67, 66, 70, 71), (75, 73, 72, 74), (79, 78, 76, 77), (76, 78, 74, 72), (73, 75, 79, 77), (77, 76, 72, 73), (75, 74, 78, 79), (83, 81, 80, 82), (87, 86, 84, 85), (84, 86, 82, 80), (81, 83, 87, 85), (85, 84, 80, 81), (83, 82, 86, 87), (91, 89, 88, 90), (95, 94, 92, 93), (92, 94, 90, 88), (89, 91, 95, 93), (93, 92, 88, 89), (91, 90, 94, 95), (99, 97, 96, 98), (103, 102, 100, 101), (100, 102, 98, 96), (97, 99, 103, 101), (101, 100, 96, 97), (99, 98, 102, 103), (107, 105, 104, 106), (111, 110, 108, 109), (108, 110, 106, 104), (105, 107, 111, 109), (109, 108, 104, 105), (107, 106, 110, 111), (115, 113, 112, 114), (119, 118, 116, 117), (116, 118, 114, 112), (113, 115, 119, 117), (117, 116, 112, 113), (115, 114, 118, 119), (123, 121, 120, 122), (127, 126, 124, 125), (124, 126, 122, 120), (121, 123, 127, 125), (125, 124, 120, 121), (123, 122, 126, 127), (131, 129, 128, 130), (135, 134, 132, 133), (132, 134, 130, 128), (129, 131, 135, 133), (133, 132, 128, 129), (131, 130, 134, 135), (139, 137, 136, 138), (143, 142, 140, 141), (140, 142, 138, 136), (137, 139, 143, 141), (141, 140, 136, 137), (139, 138, 142, 143), (147, 145, 144, 146), (151, 150, 148, 149), (148, 150, 146, 144), (145, 147, 151, 149), (149, 148, 144, 145), (147, 146, 150, 151), (155, 153, 152, 154), (159, 158, 156, 157), (156, 158, 154, 152), (153, 155, 159, 157), (157, 156, 152, 153), (155, 154, 158, 159), (163, 161, 160, 162), (167, 166, 164, 165), (164, 166, 162, 160), (161, 163, 167, 165), (165, 164, 160, 161), (163, 162, 166, 167), (171, 169, 168, 170), (175, 174, 172, 173), (172, 174, 170, 168), (169, 171, 175, 173), (173, 172, 168, 169), (171, 170, 174, 175)])
_uv = me_plane_003.uv_layers.new(name='UVMap')
_uv.uv.foreach_set('vector', [-0.3127, -0.04515, 1.255, -0.04515, 1.255, -0.01886, -0.3127, -0.01886, -0.3127, -0.04515, -0.3127, -0.01886, 1.255, -0.01886, 1.255, -0.04515, 1.255, 1.669, -0.3127, 1.669, -0.3127, 1.659, 1.255, 1.659, 1.255, 1.659, -0.3127, 1.659, -0.3127, 1.669, 1.255, 1.669, 1.18, -0.04515, 1.18, -0.01886, 1.176, -0.01886, 1.176, -0.04515, 1.176, -0.04515, 1.176, -0.01886, 1.18, -0.01886, 1.18, -0.04515, -0.3127, 0.007421, 1.255, 0.007421, 1.255, 0.03371, -0.3127, 0.03371, -0.3127, 0.007421, -0.3127, 0.03371, 1.255, 0.03371, 1.255, 0.007421, 1.255, 1.669, -0.3127, 1.669, -0.3127, 1.659, 1.255, 1.659, 1.255, 1.659, -0.3127, 1.659, -0.3127, 1.669, 1.255, 1.669, 1.18, 0.007421, 1.18, 0.03371, 1.176, 0.03371, 1.176, 0.007421, 1.176, 0.007421, 1.176, 0.03371, 1.18, 0.03371, 1.18, 0.007421, -0.3127, 0.05999, 1.255, 0.05999, 1.255, 0.08628, -0.3127, 0.08628, -0.3127, 0.05999, -0.3127, 0.08628, 1.255, 0.08628, 1.255, 0.05999, 1.255, 1.669, -0.3127, 1.669, -0.3127, 1.659, 1.255, 1.659, 1.255, 1.659, -0.3127, 1.659, -0.3127, 1.669, 1.255, 1.669, 1.18, 0.05999, 1.18, 0.08628, 1.176, 0.08628, 1.176, 0.05999, 1.176, 0.05999, 1.176, 0.08628, 1.18, 0.08628, 1.18, 0.05999, -0.3127, 0.1126, 1.255, 0.1126, 1.255, 0.1389, -0.3127, 0.1389, -0.3127, 0.1126, -0.3127, 0.1389, 1.255, 0.1389, 1.255, 0.1126, 1.255, 1.669, -0.3127, 1.669, -0.3127, 1.659, 1.255, 1.659, 1.255, 1.659, -0.3127, 1.659, -0.3127, 1.669, 1.255, 1.669, 1.18, 0.1126, 1.18, 0.1389, 1.176, 0.1389, 1.176, 0.1126, 1.176, 0.1126, 1.176, 0.1389, 1.18, 0.1389, 1.18, 0.1126, -0.3127, 0.1651, 1.255, 0.1651, 1.255, 0.1914, -0.3127, 0.1914, -0.3127, 0.1651, -0.3127, 0.1914, 1.255, 0.1914, 1.255, 0.1651, 1.255, 1.669, -0.3127, 1.669, -0.3127, 1.659, 1.255, 1.659, 1.255, 1.659, -0.3127, 1.659, -0.3127, 1.669, 1.255, 1.669, 1.18, 0.1651, 1.18, 0.1914, 1.176, 0.1914, 1.176, 0.1651, 1.176, 0.1651, 1.176, 0.1914, 1.18, 0.1914, 1.18, 0.1651, -0.3127, 0.2177, 1.255, 0.2177, 1.255, 0.244, -0.3127, 0.244, -0.3127, 0.2177, -0.3127, 0.244, 1.255, 0.244, 1.255, 0.2177, 1.255, 1.669, -0.3127, 1.669, -0.3127, 1.659, 1.255, 1.659, 1.255, 1.659, -0.3127, 1.659, -0.3127, 1.669, 1.255, 1.669, 1.18, 0.2177, 1.18, 0.244, 1.176, 0.244, 1.176, 0.2177, 1.176, 0.2177, 1.176, 0.244, 1.18, 0.244, 1.18, 0.2177, -0.3127, 0.2703, 1.255, 0.2703, 1.255, 0.2966, -0.3127, 0.2966, -0.3127, 0.2703, -0.3127, 0.2966, 1.255, 0.2966, 1.255, 0.2703, 1.255, 1.669, -0.3127, 1.669, -0.3127, 1.659, 1.255, 1.659, 1.255, 1.659, -0.3127, 1.659, -0.3127, 1.669, 1.255, 1.669, 1.18, 0.2703, 1.18, 0.2966, 1.176, 0.2966, 1.176, 0.2703, 1.176, 0.2703, 1.176, 0.2966, 1.18, 0.2966, 1.18, 0.2703, -0.3127, 0.3229, 1.255, 0.3229, 1.255, 0.3491, -0.3127, 0.3491, -0.3127, 0.3229, -0.3127, 0.3491, 1.255, 0.3491, 1.255, 0.3229, 1.255, 1.669, -0.3127, 1.669, -0.3127, 1.659, 1.255, 1.659, 1.255, 1.659, -0.3127, 1.659, -0.3127, 1.669, 1.255, 1.669, 1.18, 0.3229, 1.18, 0.3491, 1.176, 0.3491, 1.176, 0.3229, 1.176, 0.3229, 1.176, 0.3491, 1.18, 0.3491, 1.18, 0.3229, -0.3127, 0.3754, 1.255, 0.3754, 1.255, 0.4017, -0.3127, 0.4017, -0.3127, 0.3754, -0.3127, 0.4017, 1.255, 0.4017, 1.255, 0.3754, 1.255, 1.669, -0.3127, 1.669, -0.3127, 1.659, 1.255, 1.659, 1.255, 1.659, -0.3127, 1.659, -0.3127, 1.669, 1.255, 1.669, 1.18, 0.3754, 1.18, 0.4017, 1.176, 0.4017, 1.176, 0.3754, 1.176, 0.3754, 1.176, 0.4017, 1.18, 0.4017, 1.18, 0.3754, -0.3127, 0.428, 1.255, 0.428, 1.255, 0.4543, -0.3127, 0.4543, -0.3127, 0.428, -0.3127, 0.4543, 1.255, 0.4543, 1.255, 0.428, 1.255, 1.669, -0.3127, 1.669, -0.3127, 1.659, 1.255, 1.659, 1.255, 1.659, -0.3127, 1.659, -0.3127, 1.669, 1.255, 1.669, 1.18, 0.428, 1.18, 0.4543, 1.176, 0.4543, 1.176, 0.428, 1.176, 0.428, 1.176, 0.4543, 1.18, 0.4543, 1.18, 0.428, -0.3127, 0.4806, 1.255, 0.4806, 1.255, 0.5069, -0.3127, 0.5069, -0.3127, 0.4806, -0.3127, 0.5069, 1.255, 0.5069, 1.255, 0.4806, 1.255, 1.669, -0.3127, 1.669, -0.3127, 1.659, 1.255, 1.659, 1.255, 1.659, -0.3127, 1.659, -0.3127, 1.669, 1.255, 1.669, 1.18, 0.4806, 1.18, 0.5069, 1.176, 0.5069, 1.176, 0.4806, 1.176, 0.4806, 1.176, 0.5069, 1.18, 0.5069, 1.18, 0.4806, -0.3127, 0.5331, 1.255, 0.5331, 1.255, 0.5594, -0.3127, 0.5594, -0.3127, 0.5331, -0.3127, 0.5594, 1.255, 0.5594, 1.255, 0.5331, 1.255, 1.669, -0.3127, 1.669, -0.3127, 1.659, 1.255, 1.659, 1.255, 1.659, -0.3127, 1.659, -0.3127, 1.669, 1.255, 1.669, 1.18, 0.5331, 1.18, 0.5594, 1.176, 0.5594, 1.176, 0.5331, 1.176, 0.5331, 1.176, 0.5594, 1.18, 0.5594, 1.18, 0.5331, -0.3127, 0.5857, 1.255, 0.5857, 1.255, 0.612, -0.3127, 0.612, -0.3127, 0.5857, -0.3127, 0.612, 1.255, 0.612, 1.255, 0.5857, 1.255, 1.669, -0.3127, 1.669, -0.3127, 1.659, 1.255, 1.659, 1.255, 1.659, -0.3127, 1.659, -0.3127, 1.669, 1.255, 1.669, 1.18, 0.5857, 1.18, 0.612, 1.176, 0.612, 1.176, 0.5857, 1.176, 0.5857, 1.176, 0.612, 1.18, 0.612, 1.18, 0.5857, -0.3127, 0.6383, 1.255, 0.6383, 1.255, 0.6646, -0.3127, 0.6646, -0.3127, 0.6383, -0.3127, 0.6646, 1.255, 0.6646, 1.255, 0.6383, 1.255, 1.669, -0.3127, 1.669, -0.3127, 1.659, 1.255, 1.659, 1.255, 1.659, -0.3127, 1.659, -0.3127, 1.669, 1.255, 1.669, 1.18, 0.6383, 1.18, 0.6646, 1.176, 0.6646, 1.176, 0.6383, 1.176, 0.6383, 1.176, 0.6646, 1.18, 0.6646, 1.18, 0.6383, -0.3127, 0.6909, 1.255, 0.6909, 1.255, 0.7171, -0.3127, 0.7171, -0.3127, 0.6909, -0.3127, 0.7171, 1.255, 0.7171, 1.255, 0.6909, 1.255, 1.669, -0.3127, 1.669, -0.3127, 1.659, 1.255, 1.659, 1.255, 1.659, -0.3127, 1.659, -0.3127, 1.669, 1.255, 1.669, 1.18, 0.6909, 1.18, 0.7171, 1.176, 0.7171, 1.176, 0.6909, 1.176, 0.6909, 1.176, 0.7171, 1.18, 0.7171, 1.18, 0.6909, -0.3127, 0.7434, 1.255, 0.7434, 1.255, 0.7697, -0.3127, 0.7697, -0.3127, 0.7434, -0.3127, 0.7697, 1.255, 0.7697, 1.255, 0.7434, 1.255, 1.669, -0.3127, 1.669, -0.3127, 1.659, 1.255, 1.659, 1.255, 1.659, -0.3127, 1.659, -0.3127, 1.669, 1.255, 1.669, 1.18, 0.7434, 1.18, 0.7697, 1.176, 0.7697, 1.176, 0.7434, 1.176, 0.7434, 1.176, 0.7697, 1.18, 0.7697, 1.18, 0.7434, -0.3127, 0.796, 1.255, 0.796, 1.255, 0.8223, -0.3127, 0.8223, -0.3127, 0.796, -0.3127, 0.8223, 1.255, 0.8223, 1.255, 0.796, 1.255, 1.669, -0.3127, 1.669, -0.3127, 1.659, 1.255, 1.659, 1.255, 1.659, -0.3127, 1.659, -0.3127, 1.669, 1.255, 1.669, 1.18, 0.796, 1.18, 0.8223, 1.176, 0.8223, 1.176, 0.796, 1.176, 0.796, 1.176, 0.8223, 1.18, 0.8223, 1.18, 0.796, -0.3127, 0.8486, 1.255, 0.8486, 1.255, 0.8749, -0.3127, 0.8749, -0.3127, 0.8486, -0.3127, 0.8749, 1.255, 0.8749, 1.255, 0.8486, 1.255, 1.669, -0.3127, 1.669, -0.3127, 1.659, 1.255, 1.659, 1.255, 1.659, -0.3127, 1.659, -0.3127, 1.669, 1.255, 1.669, 1.18, 0.8486, 1.18, 0.8749, 1.176, 0.8749, 1.176, 0.8486, 1.176, 0.8486, 1.176, 0.8749, 1.18, 0.8749, 1.18, 0.8486, -0.3127, 0.9011, 1.255, 0.9011, 1.255, 0.9274, -0.3127, 0.9274, -0.3127, 0.9011, -0.3127, 0.9274, 1.255, 0.9274, 1.255, 0.9011, 1.255, 1.669, -0.3127, 1.669, -0.3127, 1.659, 1.255, 1.659, 1.255, 1.659, -0.3127, 1.659, -0.3127, 1.669, 1.255, 1.669, 1.18, 0.9011, 1.18, 0.9274, 1.176, 0.9274, 1.176, 0.9011, 1.176, 0.9011, 1.176, 0.9274, 1.18, 0.9274, 1.18, 0.9011, -0.3127, 0.9537, 1.255, 0.9537, 1.255, 0.98, -0.3127, 0.98, -0.3127, 0.9537, -0.3127, 0.98, 1.255, 0.98, 1.255, 0.9537, 1.255, 1.669, -0.3127, 1.669, -0.3127, 1.659, 1.255, 1.659, 1.255, 1.659, -0.3127, 1.659, -0.3127, 1.669, 1.255, 1.669, 1.18, 0.9537, 1.18, 0.98, 1.176, 0.98, 1.176, 0.9537, 1.176, 0.9537, 1.176, 0.98, 1.18, 0.98, 1.18, 0.9537, -0.3127, 1.006, 1.255, 1.006, 1.255, 1.033, -0.3127, 1.033, -0.3127, 1.006, -0.3127, 1.033, 1.255, 1.033, 1.255, 1.006, 1.255, 1.669, -0.3127, 1.669, -0.3127, 1.659, 1.255, 1.659, 1.255, 1.659, -0.3127, 1.659, -0.3127, 1.669, 1.255, 1.669, 1.18, 1.006, 1.18, 1.033, 1.176, 1.033, 1.176, 1.006, 1.176, 1.006, 1.176, 1.033, 1.18, 1.033, 1.18, 1.006, -0.3127, 1.059, 1.255, 1.059, 1.255, 1.085, -0.3127, 1.085, -0.3127, 1.059, -0.3127, 1.085, 1.255, 1.085, 1.255, 1.059, 1.255, 1.669, -0.3127, 1.669, -0.3127, 1.659, 1.255, 1.659, 1.255, 1.659, -0.3127, 1.659, -0.3127, 1.669, 1.255, 1.669, 1.18, 1.059, 1.18, 1.085, 1.176, 1.085, 1.176, 1.059, 1.176, 1.059, 1.176, 1.085, 1.18, 1.085, 1.18, 1.059])
me_plane_003.use_remesh_preserve_volume = False
me_plane_003.use_remesh_preserve_attributes = False
me_plane_003.use_mirror_vertex_groups = False
me_plane_003.update()
me_plane_002 = bpy.data.meshes.new('Plane.002')
me_plane_002.from_pydata([(0.891, 0.005366, 0.007777), (0.891, 0.005366, -0.007777), (-0.891, 0.005366, 0.007777), (-0.891, 0.005366, -0.007777), (0.891, -0.005366, 0.007777), (0.891, -0.005366, -0.007777), (-0.891, -0.005366, 0.007777), (-0.891, -0.005366, -0.007777)], [], [(3, 1, 0, 2), (7, 6, 4, 5), (5, 4, 0, 1), (3, 2, 6, 7), (7, 5, 1, 3), (4, 6, 2, 0)])
me_plane_002.use_remesh_preserve_volume = False
me_plane_002.use_remesh_preserve_attributes = False
me_plane_002.use_mirror_vertex_groups = False
me_plane_002.update()
me_plane_001 = bpy.data.meshes.new('Plane.001')
me_plane_001.from_pydata([(-0.7395, -0.5037, 0.0), (-1.0, -0.5037, 0.0), (-0.7395, 1.0, 0.0), (-1.0, 1.0, 0.0), (-0.7395, -0.5037, 1.241), (-1.0, -0.5037, 1.241), (-0.7395, 1.0, 1.241), (-1.0, 1.0, 1.241), (-1.0, -0.5037, 1.007), (-1.0, -0.5037, 0.4579), (-0.7395, -0.5037, 0.4579), (-0.7395, -0.5037, 1.007), (-1.0, 1.0, 0.4579), (-1.0, 1.0, 1.007), (-0.7395, 1.0, 1.007), (-0.7395, 1.0, 0.4579), (-1.0, -0.5037, 0.3466), (-0.7395, 1.0, 0.3466), (-0.7395, -0.5037, 0.3466), (-1.0, 1.0, 0.3466), (-0.7395, 0.803, 0.0), (-0.7395, 0.1827, 0.0), (-1.0, 0.1827, 0.0), (-1.0, 0.803, 0.0), (-0.9207, 0.1827, 0.4579), (-0.9207, 0.803, 0.4579), (-0.9207, 0.1827, 0.3466), (-0.9207, 0.803, 0.3466), (-0.7395, 0.1827, 1.007), (-0.7395, 0.803, 1.007), (-0.7395, 0.1827, 0.4579), (-0.7395, 0.803, 0.4579), (-0.7395, 0.803, 1.241), (-0.7395, 0.1827, 1.241), (-1.0, 0.1827, 1.241), (-1.0, 0.803, 1.241), (-0.7395, 0.1827, 0.3466), (-0.7395, 0.803, 0.3466), (-1.0, 0.803, 0.3466), (-1.0, 0.1827, 0.3466), (-1.0, 0.803, 1.007), (-1.0, 0.1827, 1.007), (-1.0, 0.803, 0.4579), (-1.0, 0.1827, 0.4579), (-2.782, -0.5037, 1.007), (-2.782, -0.5037, 0.4579), (-2.782, 0.1827, 1.007), (-2.782, 0.1827, 0.4579), (-4.564, -0.5037, 1.007), (-4.564, -0.5037, 0.4579), (-4.564, 0.1827, 1.007), (-4.564, 0.1827, 0.4579), (-2.782, 1.454, 1.007), (-2.782, 1.454, 0.4579), (-4.564, 1.454, 1.007), (-4.564, 1.454, 0.4579), (-0.3988, -0.7229, 0.0), (-4.577, -0.7229, 0.0), (-4.577, -0.7229, 0.4588), (-0.3988, -0.7229, 0.4588), (-0.3988, -1.0, 0.0), (-4.577, -1.0, 0.0), (-4.577, -1.0, 0.4588), (-0.3988, -1.0, 0.4588), (-2.782, -0.9991, 1.007), (-2.782, -0.9991, 0.4579), (-4.564, -0.9991, 1.007), (-4.564, -0.9991, 0.4579), (-0.7395, 1.463, 0.0), (-1.0, 1.463, 0.0), (-0.7395, 1.463, 1.241), (-1.0, 1.463, 1.241), (-1.0, 1.463, 0.4579), (-1.0, 1.463, 1.007), (-0.7395, 1.463, 1.007), (-0.7395, 1.463, 0.4579), (-0.7395, 1.463, 0.3466), (-1.0, 1.463, 0.3466), (-4.565, 1.0, 0.0), (-4.565, 1.0, 0.4579), (-4.565, 1.0, 0.3466), (-4.565, 1.463, 0.0), (-4.565, 1.463, 0.4579), (-4.565, 1.463, 0.3466), (-5.428, 1.0, 0.0), (-5.428, 1.0, 0.4579), (-5.428, 1.0, 0.3466), (-5.428, 1.463, 0.0), (-5.428, 1.463, 0.4579), (-5.428, 1.463, 0.3466), (-4.565, -0.7285, 0.0), (-4.565, -0.7285, 0.4579), (-4.565, -0.7285, 0.3466), (-5.428, -0.7285, 0.0), (-5.428, -0.7285, 0.4579), (-5.428, -0.7285, 0.3466), (-0.8046, 0.1827, 0.4579), (-0.8046, 0.803, 0.4579), (-0.8046, 0.1827, 0.3466), (-0.8046, 0.803, 0.3466)], [], [(21, 0, 1, 22), (33, 34, 5, 4), (18, 16, 1, 0), (73, 72, 12, 13), (41, 8, 5, 34), (29, 14, 6, 32), (4, 5, 8, 11), (11, 8, 9, 10), (76, 75, 15, 17), (39, 16, 9, 43), (46, 44, 8, 41), (37, 17, 15, 31), (31, 15, 14, 29), (10, 9, 16, 18), (83, 82, 72, 77), (22, 1, 16, 39), (20, 2, 17, 37), (2, 20, 23, 3), (40, 41, 34, 35), (32, 35, 34, 33), (20, 21, 22, 23), (13, 40, 35, 7), (28, 29, 32, 33), (11, 28, 33, 4), (6, 7, 35, 32), (19, 38, 42, 12), (38, 39, 26, 27), (12, 42, 40, 13), (42, 43, 41, 40), (18, 36, 30, 10), (37, 31, 97, 99), (10, 30, 28, 11), (30, 31, 29, 28), (3, 23, 38, 19), (23, 22, 39, 38), (0, 21, 36, 18), (21, 20, 37, 36), (27, 26, 24, 25), (39, 43, 24, 26), (25, 24, 43, 42), (27, 25, 42, 38), (47, 45, 49, 51), (47, 46, 41, 43), (9, 8, 44, 45), (43, 9, 45, 47), (51, 49, 48, 50), (50, 48, 44, 46), (65, 67, 49, 45), (51, 50, 54, 55), (55, 54, 52, 53), (55, 53, 47, 51), (52, 54, 50, 46), (53, 52, 46, 47), (59, 56, 57, 58), (63, 62, 61, 60), (62, 63, 59, 58), (60, 61, 57, 56), (58, 57, 61, 62), (63, 60, 56, 59), (65, 64, 66, 67), (66, 64, 44, 48), (45, 44, 64, 65), (67, 66, 48, 49), (74, 73, 71, 70), (76, 77, 72, 75), (75, 72, 73, 74), (68, 69, 77, 76), (17, 2, 68, 76), (70, 71, 7, 6), (74, 70, 6, 14), (77, 69, 81, 83), (75, 74, 14, 15), (2, 3, 69, 68), (81, 78, 84, 87), (80, 79, 91, 92), (80, 78, 3, 19), (73, 13, 7, 71), (19, 12, 79, 80), (82, 79, 12, 72), (69, 3, 78, 81), (89, 87, 84, 86), (86, 85, 88, 89), (88, 85, 79, 82), (92, 90, 78, 80), (89, 88, 82, 83), (83, 81, 87, 89), (95, 93, 90, 92), (92, 91, 94, 95), (86, 84, 93, 95), (84, 78, 90, 93), (94, 91, 79, 85), (95, 94, 85, 86), (98, 99, 97, 96), (36, 37, 99, 98), (96, 97, 31, 30), (98, 96, 30, 36)])
_uv = me_plane_001.uv_layers.new(name='UVMap')
_uv.uv.foreach_set('vector', [0.0, 0.0, 0.0, 0.0, 0.0, 0.0, 0.0, 0.0, 0.0, 0.0, 0.0, 0.0, 0.0, 0.0, 0.0, 0.0, 0.0, 0.0, 0.0, 0.0, 0.0, 0.0, 0.0, 0.0, 0.5122, 1.0, 0.2328, 1.0, 0.2328, 0.7645, 0.5122, 0.7645, 0.5122, 0.349, 0.5122, 3.467e-05, 0.6308, 2.921e-05, 0.6308, 0.349, 0.6643, 0.5122, 0.7645, 0.5122, 0.7645, 0.6308, 0.6643, 0.6308, 0.0, 0.0, 0.0, 0.0, 0.0, 0.0, 0.0, 0.0, 0.0, 0.0, 0.0, 0.0, 0.0, 0.0, 0.0, 0.0, 1.0, 0.1762, 1.0, 0.2328, 0.7645, 0.2328, 0.7645, 0.1762, 0.1762, 0.349, 0.1762, 1.818e-07, 0.2328, 2.121e-07, 0.2328, 0.349, 0.0, 0.0, 0.0, 0.0, 0.0, 0.0, 0.0, 0.0, 0.6643, 0.1762, 0.7645, 0.1762, 0.7645, 0.2328, 0.6643, 0.2328, 0.6643, 0.2328, 0.7645, 0.2328, 0.7645, 0.5122, 0.6643, 0.5122, 0.0, 0.0, 0.0, 0.0, 0.0, 0.0, 0.0, 0.0, 0.0, 0.0, 0.0, 0.0, 0.0, 0.0, 0.0, 0.0, 0.0, 0.349, 6.061e-08, 0.0, 0.1762, 1.818e-07, 0.1762, 0.349, 0.6643, 1.03e-06, 0.7645, 8.182e-07, 0.7645, 0.1762, 0.6643, 0.1762, 0.0, 0.0, 0.0, 0.0, 0.0, 0.0, 0.0, 0.0, 0.5122, 0.6643, 0.5122, 0.349, 0.6308, 0.349, 0.6308, 0.6643, 0.0, 0.0, 0.0, 0.0, 0.0, 0.0, 0.0, 0.0, 0.0, 0.0, 0.0, 0.0, 0.0, 0.0, 0.0, 0.0, 0.5122, 0.7645, 0.5122, 0.6643, 0.6308, 0.6643, 0.6308, 0.7645, 0.349, 0.5122, 0.6643, 0.5122, 0.6643, 0.6308, 0.349, 0.6308, 4.243e-07, 0.5122, 0.349, 0.5122, 0.349, 0.6308, 0.0, 0.6308, 0.0, 0.0, 0.0, 0.0, 0.0, 0.0, 0.0, 0.0, 0.1762, 0.7645, 0.1762, 0.6644, 0.2328, 0.6644, 0.2328, 0.7645, 0.9681, 0.04169, 0.06554, 0.04053, 0.0, 0.0, 1.0, 0.0, 0.2328, 0.7645, 0.2328, 0.6644, 0.5122, 0.6643, 0.5122, 0.7645, 0.2328, 0.6644, 0.2328, 0.349, 0.5122, 0.349, 0.5122, 0.6643, 1.182e-06, 0.1762, 0.349, 0.1762, 0.349, 0.2328, 1.061e-06, 0.2328, 0.9455, 0.1629, 0.9345, 0.04298, 0.9742, 9.646e-08, 1.0, 0.2, 1.061e-06, 0.2328, 0.349, 0.2328, 0.349, 0.5122, 4.243e-07, 0.5122, 0.349, 0.2328, 0.6643, 0.2328, 0.6643, 0.5122, 0.349, 0.5122, 3.243e-06, 0.7645, 1.515e-06, 0.6644, 0.1762, 0.6644, 0.1762, 0.7645, 1.515e-06, 0.6644, 0.0, 0.349, 0.1762, 0.349, 0.1762, 0.6644, 1.394e-06, 7.576e-07, 0.349, 1.182e-06, 0.349, 0.1762, 1.182e-06, 0.1762, 0.349, 1.182e-06, 0.6643, 1.03e-06, 0.6643, 0.1762, 0.349, 0.1762, 0.0, 0.0, 0.0, 0.0, 0.0, 0.0, 0.0, 0.0, 0.06554, 0.04053, 0.08066, 0.1457, 0.03749, 0.1976, 0.0, 0.0, 0.9873, 0.1847, 0.03749, 0.1976, 0.08066, 0.1457, 0.9498, 0.1383, 1.0, 0.0, 0.9873, 0.1847, 0.9498, 0.1383, 0.9681, 0.04169, 0.6077, 0.493, 0.6077, 0.8478, -0.3134, 0.8478, -0.3134, 0.493, 0.18, 0.5836, 4.703e-07, 0.5836, 1.383e-07, 1.66e-07, 0.18, 0.0, 0.0, 0.0, 0.0, 0.0, 0.0, 0.0, 0.0, 0.0, 1.529, 0.493, 1.529, 0.8478, 0.6077, 0.8478, 0.6077, 0.493, 0.0, 0.0, 0.0, 0.0, 0.0, 0.0, 0.0, 0.0, 0.0, 0.0, 0.0, 0.0, 0.0, 0.0, 0.0, 0.0, 0.6077, 1.104, -0.3134, 1.104, -0.3134, 0.8478, 0.6077, 0.8478, 0.0, 0.0, 0.0, 0.0, 0.0, 0.0, 0.0, 0.0, 0.0, 0.0, 0.0, 0.0, 0.0, 0.0, 0.0, 0.0, -0.3134, -0.1642, 0.6077, -0.1642, 0.6077, 0.493, -0.3134, 0.493, 0.0, 0.0, 0.0, 0.0, 0.0, 0.0, 0.0, 0.0, 0.18, 1.0, 0.0, 1.0, 4.703e-07, 0.5836, 0.18, 0.5836, 0.0, 1.015, 0.0, -1.192e-07, 1.0, 1.192e-07, 1.0, 1.015, 0.0, 0.0, 0.0, 0.0, 0.0, 0.0, 0.0, 0.0, 0.0, 0.0, 0.0, 0.0, 0.0, 0.0, 0.0, 0.0, 0.0, 0.0, 0.0, 0.0, 0.0, 0.0, 0.0, 0.0, 0.0, 0.0, 0.0, 0.0, 0.0, 0.0, 0.0, 0.0, 0.0, 0.0, 0.0, 0.0, 0.0, 0.0, 0.0, 0.0, 0.0, 0.0, 0.0, 0.0, 0.0, 0.0, 0.0, 0.0, 0.0, 0.0, 0.0, 0.0, 0.0, 0.0, 0.0, 0.0, 0.0, 0.0, 0.0, 0.0, 0.0, 0.0, 0.0, 0.0, 0.0, 0.0, 0.0, 0.0, 0.0, 0.0, 0.0, 0.0, 0.0, 0.0, 0.0, 0.0, 0.0, 0.0, 0.0, 0.0, 0.0, 0.0, 0.0, 0.0, 0.0, 0.0, 0.0, 0.0, 0.0, 0.0, 0.0, 0.0, 0.0, 0.0, 0.0, 0.0, 0.0, 0.0, 0.0, 0.0, 0.0, 0.0, 0.0, 0.0, 0.7645, 0.1762, 0.7645, 8.182e-07, 1.0, 0.0, 1.0, 0.1762, 0.0, 0.0, 0.0, 0.0, 0.0, 0.0, 0.0, 0.0, 1.0, 0.5122, 1.0, 0.6308, 0.7645, 0.6308, 0.7645, 0.5122, 0.0, 0.0, 0.0, 0.0, 0.0, 0.0, 0.0, 0.0, 1.0, 0.2328, 1.0, 0.5122, 0.7645, 0.5122, 0.7645, 0.2328, 0.0, 0.0, 0.0, 0.0, 0.0, 0.0, 0.0, 0.0, 0.0, 0.0, 0.0, 0.0, 0.0, 0.0, 0.0, 0.0, 0.249, 0.001001, 0.001001, 0.001001, 0.001001, 0.499, 0.249, 0.499, 0.499, 0.749, 0.499, 0.501, 0.001001, 0.501, 0.001001, 0.749, 0.5122, 1.0, 0.5122, 0.7645, 0.6308, 0.7645, 0.6308, 1.0, 0.499, 0.001001, 0.251, 0.001001, 0.251, 0.499, 0.499, 0.499, 0.0, 0.0, 0.0, 0.0, 0.0, 0.0, 0.0, 0.0, 0.0, 0.0, 0.0, 0.0, 0.0, 0.0, 0.0, 0.0, 0.0, 0.0, 0.0, 0.0, 0.0, 0.0, 0.0, 0.0, 0.0, 0.0, 0.0, 0.0, 0.0, 0.0, 0.0, 0.0, 0.0, 0.0, 0.0, 0.0, 0.0, 0.0, 0.0, 0.0, 0.999, 0.999, 0.999, 0.751, 0.501, 0.751, 0.501, 0.999, 0.0, 0.0, 0.0, 0.0, 0.0, 0.0, 0.0, 0.0, 0.0, 0.0, 0.0, 0.0, 0.0, 0.0, 0.0, 0.0, 0.0, 0.0, 0.0, 0.0, 0.0, 0.0, 0.0, 0.0, 0.0, 0.0, 0.0, 0.0, 0.0, 0.0, 0.0, 0.0, 0.0, 0.0, 0.0, 0.0, 0.0, 0.0, 0.0, 0.0, 0.0, 0.0, 0.0, 0.0, 0.0, 0.0, 0.0, 0.0, 0.0, 0.0, 0.0, 0.0, 0.0, 0.0, 0.0, 0.0, 0.0, 0.0, 0.0, 0.0, 0.0, 0.0, 0.0, 0.0, 0.0, 0.0, 0.0, 0.0, 0.0, 0.0, 0.0, 0.0, 0.06551, 0.1571, 0.9455, 0.1629, 1.0, 0.2, 0.0258, 0.2, 0.0, 0.0, 0.9742, 9.646e-08, 0.9345, 0.04298, 0.05453, 0.03711, 0.0258, 0.2, 0.0, 0.0, 0.05453, 0.03711, 0.06551, 0.1571])
me_plane_001.materials.append(mat_null)
me_plane_001.use_remesh_preserve_volume = False
me_plane_001.use_remesh_preserve_attributes = False
me_plane_001.use_mirror_vertex_groups = False
me_plane_001.update()
me_plane = bpy.data.meshes.new('Plane')
me_plane.from_pydata([(1.0, -1.0, 0.0), (-1.0, -1.0, 0.0), (1.0, 1.459, 0.0), (-1.0, 1.459, 0.0)], [], [(2, 3, 1, 0)])
_uv = me_plane.uv_layers.new(name='UVMap')
_uv.uv.foreach_set('vector', [-2.361, -2.431, 3.731, -2.431, 3.731, 3.413, -2.361, 3.413])
me_plane.use_remesh_preserve_volume = False
me_plane.use_remesh_preserve_attributes = False
me_plane.use_mirror_vertex_groups = False
me_plane.update()

# ---- objects
ob_plane_008 = bpy.data.objects.new('Plane.008', me_plane_008)
ob_cylinder = bpy.data.objects.new('Cylinder', me_cylinder)
ob_plane_004 = bpy.data.objects.new('Plane.004', me_plane_004)
ob_plane_003 = bpy.data.objects.new('Plane.003', me_plane_003)
ob_plane_002 = bpy.data.objects.new('Plane.002', me_plane_002)
ob_sun = bpy.data.objects.new('Sun', light_sun)
ob_camera = bpy.data.objects.new('Camera', cam_camera)
ob_plane_001 = bpy.data.objects.new('Plane.001', me_plane_001)
ob_plane = bpy.data.objects.new('Plane', me_plane)

# ---- transforms, parenting, visibility, modifiers, constraints
ob_plane_008.location = (-1.765, 0.4922, 1.831)
ob_plane_008.scale = (0.06797, 0.06797, 0.06797)
ob_plane_008.lineart.crease_threshold = 0.0
ob_cylinder.location = (-1.405, 0.9372, 1.842)
ob_cylinder.rotation_euler = (1.571, 0.0, 0.0)
ob_cylinder.scale = (0.03626, 0.03626, -2.006)
ob_cylinder.lineart.crease_threshold = 0.0
ob_plane_004.location = (2.065, 0.0, 0.03227)
ob_plane_004.scale = (1.122, 4.03, 4.03)
ob_plane_004.lineart.crease_threshold = 0.0
ob_plane_003.location = (-0.05775, 0.7455, 1.931)
ob_plane_003.scale = (1.122, 4.03, 4.03)
ob_plane_003.lineart.crease_threshold = 0.0
ob_plane_002.location = (-0.05664, 5.838, 2.268)
ob_plane_002.scale = (1.122, 4.03, 4.03)
ob_plane_002.lineart.crease_threshold = 0.0
_m = ob_plane_002.modifiers.new('Array', 'ARRAY')
_m.count = 10
_m.constant_offset_displace = (0.0, 0.0, 0.0)
_m.relative_offset_displace = (0.0, 0.0, 3.0)
ob_sun.location = (2.768, 13.85, 12.69)
ob_sun.rotation_euler = (-0.8063, 0.0, -0.2632)
ob_sun.lineart.crease_threshold = 0.0
ob_camera.location = (-2.169, 3.61, 0.7103)
ob_camera.rotation_euler = (1.396, 0.01325, -2.447)
ob_camera.scale = (1.0, 1.0, 1.0)
ob_camera.lineart.crease_threshold = 0.0
ob_plane_001.location = (2.065, 0.0, 0.03227)
ob_plane_001.scale = (1.122, 4.03, 4.03)
ob_plane_001.lineart.crease_threshold = 0.0
ob_plane.location = (0.0, 0.0, 0.03227)
ob_plane.scale = (4.03, 4.03, 4.03)
ob_plane.lineart.crease_threshold = 0.0

# ---- collection membership
col_collection_1.objects.link(ob_plane_008)
col_collection_1.objects.link(ob_cylinder)
col_collection_1.objects.link(ob_plane_004)
col_collection_1.objects.link(ob_plane_003)
col_collection_1.objects.link(ob_plane_002)
col_collection_1.objects.link(ob_sun)
col_collection_1.objects.link(ob_camera)
col_collection_1.objects.link(ob_plane_001)
col_collection_1.objects.link(ob_plane)

# ---- scene / render settings (as saved in the file)
scene.camera = ob_camera
scene.frame_start = 1; scene.frame_end = 250; scene.frame_set(1)
scene.render.engine = 'CYCLES'
scene.render.image_settings.color_mode = 'RGB'
scene.render.image_settings.compression = 100
scene.render.resolution_x = 728
scene.render.resolution_y = 1024
scene.render.dither_intensity = 0.0
scene.render.use_border = True
scene.render.use_crop_to_border = True
scene.render.bake_margin = 2
scene.render.bake_bias = 0.0
scene.cycles.feature_set = 'EXPERIMENTAL'
scene.cycles.use_denoising = False
scene.cycles.samples = 2000
scene.cycles.sampling_pattern = 'TABULATED_SOBOL'
scene.cycles.light_sampling_threshold = 0.0
scene.cycles.use_adaptive_sampling = False
scene.cycles.use_light_tree = False
scene.cycles.blur_glossy = 0.0
scene.cycles.volume_bounces = 1
scene.cycles.pixel_filter_type = 'GAUSSIAN'
scene.cycles.sample_clamp_indirect = 0.0
scene.view_settings.view_transform = 'Standard'
bpy.context.view_layer.update()

